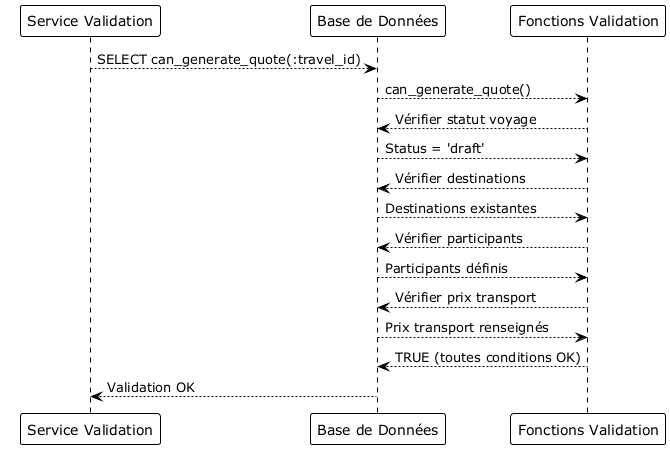

The diagram above was rendered by PlantUML. Its source (embedded in the PNG):
@startuml
!theme plain

participant "Service Validation" as Service
participant "Base de Données" as DB
participant "Fonctions Validation" as ValidationFuncs

Service-->DB: SELECT can_generate_quote(:travel_id)
DB-->ValidationFuncs: can_generate_quote()
ValidationFuncs-->DB: Vérifier statut voyage
DB--->ValidationFuncs: Status = 'draft'
ValidationFuncs-->DB: Vérifier destinations
DB--->ValidationFuncs: Destinations existantes
ValidationFuncs-->DB: Vérifier participants
DB--->ValidationFuncs: Participants définis
ValidationFuncs-->DB: Vérifier prix transport
DB--->ValidationFuncs: Prix transport renseignés
ValidationFuncs--->DB: TRUE (toutes conditions OK)
DB--->Service: Validation OK

@enduml